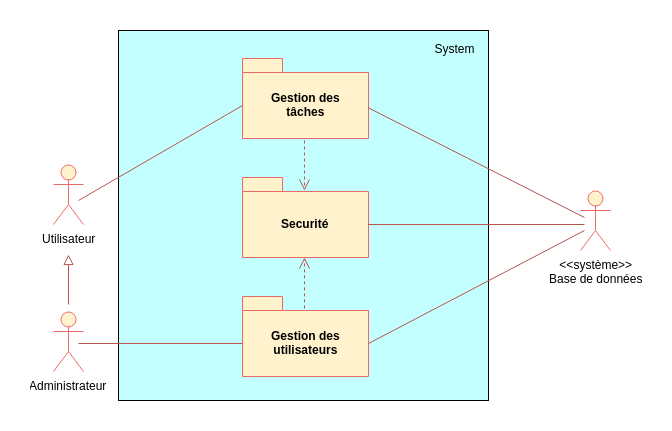

The diagram above was exported from draw.io. Its source (the exported page's mxGraphModel, read from the mxfile embedded in the PNG):
<mxGraphModel dx="1607" dy="775" grid="1" gridSize="10" guides="1" tooltips="1" connect="1" arrows="1" fold="1" page="1" pageScale="1" pageWidth="827" pageHeight="1169" background="#ffffff" math="0" shadow="0">
  <root>
    <mxCell id="0" />
    <mxCell id="1" parent="0" />
    <mxCell id="16" value="" style="rounded=0;whiteSpace=wrap;html=1;fillColor=#C4FFFF;strokeColor=#000000;" parent="1" vertex="1">
      <mxGeometry x="210" y="240" width="370" height="370" as="geometry" />
    </mxCell>
    <mxCell id="vZxUgWdmjpnZXhPU5SqR-47" value="" style="endArrow=open;html=1;strokeWidth=1;fillColor=#f8cecc;strokeColor=#b85450;dashed=1;endFill=0;endSize=9;exitX=0.43;exitY=0.159;exitDx=0;exitDy=0;exitPerimeter=0;entryX=0.5;entryY=1;entryDx=0;entryDy=0;entryPerimeter=0;" parent="1" edge="1">
      <mxGeometry width="50" height="50" relative="1" as="geometry">
        <mxPoint x="396" y="535.8620689655172" as="sourcePoint" />
        <mxPoint x="396" y="467" as="targetPoint" />
      </mxGeometry>
    </mxCell>
    <mxCell id="17" value="System" style="text;html=1;strokeColor=none;fillColor=none;align=center;verticalAlign=middle;whiteSpace=wrap;fontColor=#000000;" parent="1" vertex="1">
      <mxGeometry x="520" y="247" width="51" height="20" as="geometry" />
    </mxCell>
    <mxCell id="24" value="" style="endArrow=none;html=1;fontColor=#FFFFFF;entryX=0;entryY=0;fillColor=#f8cecc;strokeColor=#b85450;entryDx=0;entryDy=47;entryPerimeter=0;" parent="1" target="vZxUgWdmjpnZXhPU5SqR-39" edge="1">
      <mxGeometry width="50" height="50" relative="1" as="geometry">
        <mxPoint x="170" y="410" as="sourcePoint" />
        <mxPoint x="334" y="344" as="targetPoint" />
      </mxGeometry>
    </mxCell>
    <mxCell id="30" value="&lt;font color=&quot;#000000&quot;&gt;Securité&lt;/font&gt;" style="shape=folder;fontStyle=1;spacingTop=10;tabWidth=40;tabHeight=14;tabPosition=left;html=1;strokeColor=#EA6B66;fillColor=#fff2cc;fontColor=#FFFFFF;verticalAlign=middle;" parent="1" vertex="1">
      <mxGeometry x="334" y="387" width="126" height="80" as="geometry" />
    </mxCell>
    <mxCell id="vZxUgWdmjpnZXhPU5SqR-39" value="&lt;font color=&quot;#000000&quot;&gt;Gestion des&lt;br&gt;tâches&lt;br&gt;&lt;/font&gt;" style="shape=folder;fontStyle=1;spacingTop=10;tabWidth=40;tabHeight=14;tabPosition=left;html=1;strokeColor=#EA6B66;fillColor=#fff2cc;fontColor=#FFFFFF;verticalAlign=middle;" parent="1" vertex="1">
      <mxGeometry x="334" y="268" width="126" height="80" as="geometry" />
    </mxCell>
    <mxCell id="vZxUgWdmjpnZXhPU5SqR-40" value="Utilisateur" style="shape=umlActor;verticalLabelPosition=bottom;labelBackgroundColor=#ffffff;verticalAlign=top;html=1;fillColor=#fff2cc;strokeColor=#EA6B66;" parent="1" vertex="1">
      <mxGeometry x="145" y="374" width="30" height="60" as="geometry" />
    </mxCell>
    <mxCell id="vZxUgWdmjpnZXhPU5SqR-41" value="" style="endArrow=none;html=1;fontColor=#FFFFFF;entryX=0;entryY=0;fillColor=#f8cecc;strokeColor=#b85450;entryDx=0;entryDy=47;entryPerimeter=0;" parent="1" edge="1">
      <mxGeometry width="50" height="50" relative="1" as="geometry">
        <mxPoint x="170" y="553" as="sourcePoint" />
        <mxPoint x="334" y="553" as="targetPoint" />
      </mxGeometry>
    </mxCell>
    <mxCell id="s7AgAQwMiFfOj8_QYslw-39" value="&lt;font color=&quot;#000000&quot;&gt;Gestion des&lt;br&gt;utilisateurs&lt;br&gt;&lt;/font&gt;" style="shape=folder;fontStyle=1;spacingTop=10;tabWidth=40;tabHeight=14;tabPosition=left;html=1;strokeColor=#EA6B66;fillColor=#fff2cc;fontColor=#FFFFFF;verticalAlign=middle;" parent="1" vertex="1">
      <mxGeometry x="334" y="506" width="126" height="80" as="geometry" />
    </mxCell>
    <mxCell id="s7AgAQwMiFfOj8_QYslw-40" value="&amp;lt;&amp;lt;système&amp;gt;&amp;gt;&lt;br&gt;Base de données&lt;br&gt;" style="shape=umlActor;verticalLabelPosition=bottom;labelBackgroundColor=#ffffff;verticalAlign=top;html=1;fillColor=#fff2cc;strokeColor=#EA6B66;" parent="1" vertex="1">
      <mxGeometry x="672" y="400" width="30" height="60" as="geometry" />
    </mxCell>
    <mxCell id="s7AgAQwMiFfOj8_QYslw-46" value="" style="endArrow=open;html=1;strokeWidth=1;fillColor=#f8cecc;strokeColor=#b85450;dashed=1;endFill=0;endSize=9;exitX=0.5;exitY=1;exitDx=0;exitDy=0;exitPerimeter=0;" parent="1" edge="1">
      <mxGeometry width="50" height="50" relative="1" as="geometry">
        <mxPoint x="396" y="350" as="sourcePoint" />
        <mxPoint x="396" y="400" as="targetPoint" />
      </mxGeometry>
    </mxCell>
    <mxCell id="s7AgAQwMiFfOj8_QYslw-48" value="" style="endArrow=block;html=1;fillColor=#f8cecc;strokeColor=#b85450;endFill=0;endSize=8;" parent="1" edge="1">
      <mxGeometry width="50" height="50" relative="1" as="geometry">
        <mxPoint x="160" y="514" as="sourcePoint" />
        <mxPoint x="160" y="464" as="targetPoint" />
      </mxGeometry>
    </mxCell>
    <mxCell id="s7AgAQwMiFfOj8_QYslw-49" value="" style="endArrow=none;html=1;fontColor=#FFFFFF;fillColor=#f8cecc;strokeColor=#b85450;exitX=0;exitY=0;exitDx=126;exitDy=47;exitPerimeter=0;" parent="1" edge="1">
      <mxGeometry width="50" height="50" relative="1" as="geometry">
        <mxPoint x="459.72413793103465" y="317.2413793103449" as="sourcePoint" />
        <mxPoint x="676" y="427" as="targetPoint" />
      </mxGeometry>
    </mxCell>
    <mxCell id="s7AgAQwMiFfOj8_QYslw-50" value="" style="endArrow=none;html=1;fontColor=#FFFFFF;fillColor=#f8cecc;strokeColor=#b85450;exitX=0;exitY=0;exitDx=126;exitDy=47;exitPerimeter=0;" parent="1" edge="1">
      <mxGeometry width="50" height="50" relative="1" as="geometry">
        <mxPoint x="459.72413793103465" y="434" as="sourcePoint" />
        <mxPoint x="676" y="434" as="targetPoint" />
      </mxGeometry>
    </mxCell>
    <mxCell id="s7AgAQwMiFfOj8_QYslw-51" value="" style="endArrow=none;html=1;fontColor=#FFFFFF;fillColor=#f8cecc;strokeColor=#b85450;exitX=0;exitY=0;exitDx=126;exitDy=47;exitPerimeter=0;" parent="1" source="s7AgAQwMiFfOj8_QYslw-39" edge="1">
      <mxGeometry width="50" height="50" relative="1" as="geometry">
        <mxPoint x="459.72413793103465" y="570.344827586207" as="sourcePoint" />
        <mxPoint x="676" y="440" as="targetPoint" />
      </mxGeometry>
    </mxCell>
    <mxCell id="18FS_8eLkkFSS0qBbBpJ-36" value="Administrateur" style="shape=umlActor;verticalLabelPosition=bottom;labelBackgroundColor=#ffffff;verticalAlign=top;html=1;fillColor=#fff2cc;strokeColor=#EA6B66;" vertex="1" parent="1">
      <mxGeometry x="145" y="521" width="30" height="60" as="geometry" />
    </mxCell>
  </root>
</mxGraphModel>